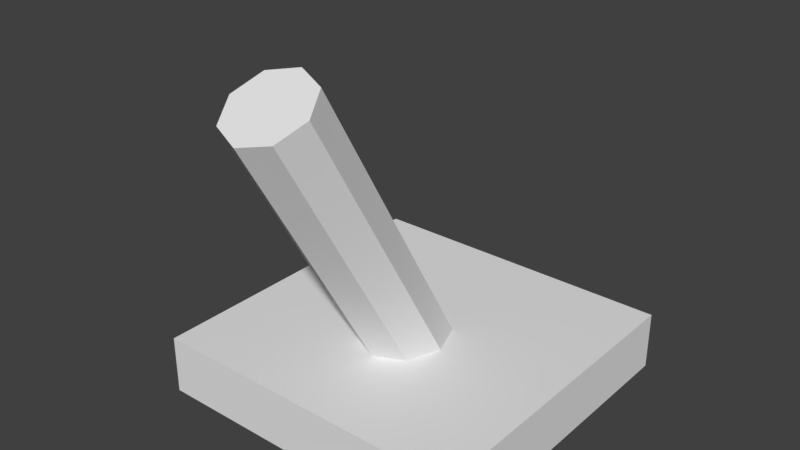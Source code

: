 # Source: lever_test.blend  (saved by Blender 2.79.0; exported with 4.5.12 LTS)
import bpy
from mathutils import Matrix  # noqa: F401  (used for matrix-valued properties, if any)

bpy.ops.wm.read_factory_settings(use_empty=True)
scene = bpy.context.scene
scene.name = 'Scene'

# ---- collections
col_collection_1 = bpy.data.collections.new('Collection 1'); scene.collection.children.link(col_collection_1)

# ---- world
world_world = bpy.data.worlds.new('World'); scene.world = world_world
world_world.color = (0.05088, 0.05088, 0.05088)
world_world.use_sun_shadow = False
world_world.sun_shadow_jitter_overblur = 0.0
world_world.cycles.sampling_method = 'MANUAL'

# ---- meshes
me_cylinder = bpy.data.meshes.new('Cylinder')
me_cylinder.from_pydata([(0.0, 1.0, -1.0), (0.0, 1.0, 1.5), (0.7071, 0.7071, -1.0), (0.7071, 0.7071, 1.5), (1.0, -4.371e-08, -1.0), (1.0, -4.371e-08, 1.5), (0.7071, -0.7071, -1.0), (0.7071, -0.7071, 1.5), (-8.742e-08, -1.0, -1.0), (-8.742e-08, -1.0, 1.5), (-0.7071, -0.7071, -1.0), (-0.7071, -0.7071, 1.5), (-1.0, 1.192e-08, -1.0), (-1.0, 1.192e-08, 1.5), (-0.7071, 0.7071, -1.0), (-0.7071, 0.7071, 1.5)], [], [(0, 1, 3, 2), (2, 3, 5, 4), (4, 5, 7, 6), (6, 7, 9, 8), (8, 9, 11, 10), (10, 11, 13, 12), (3, 1, 15, 13, 11, 9, 7, 5), (12, 13, 15, 14), (14, 15, 1, 0), (0, 2, 4, 6, 8, 10, 12, 14)])
me_cylinder.use_remesh_preserve_volume = False
me_cylinder.use_remesh_preserve_attributes = False
me_cylinder.use_mirror_vertex_groups = False
me_cylinder.update()
me_cube_001 = bpy.data.meshes.new('Cube.001')
me_cube_001.from_pydata([(-1.0, -1.0, -1.0), (-1.0, -1.0, 1.0), (-1.0, 1.0, -1.0), (-1.0, 1.0, 1.0), (1.0, -1.0, -1.0), (1.0, -1.0, 1.0), (1.0, 1.0, -1.0), (1.0, 1.0, 1.0)], [], [(0, 1, 3, 2), (2, 3, 7, 6), (6, 7, 5, 4), (4, 5, 1, 0), (2, 6, 4, 0), (7, 3, 1, 5)])
me_cube_001.use_remesh_preserve_volume = False
me_cube_001.use_remesh_preserve_attributes = False
me_cube_001.use_mirror_vertex_groups = False
me_cube_001.update()

# ---- objects
ob_cylinder = bpy.data.objects.new('Cylinder', me_cylinder)
ob_cube = bpy.data.objects.new('Cube', me_cube_001)

# ---- transforms, parenting, visibility, modifiers, constraints
ob_cylinder.location = (0.0, -0.4483, 0.7765)
ob_cylinder.rotation_euler = (0.5236, -0.0, 0.0)
ob_cylinder.scale = (0.2586, 0.2586, 0.8505)
ob_cylinder.lineart.crease_threshold = 0.0
ob_cube.location = (0.0, 0.0, 0.0)
ob_cube.scale = (1.0, 1.0, 0.1818)
ob_cube.lineart.crease_threshold = 0.0

# ---- collection membership
col_collection_1.objects.link(ob_cylinder)
col_collection_1.objects.link(ob_cube)

# ---- scene / render settings (as saved in the file)
scene.frame_start = 1; scene.frame_end = 20; scene.frame_set(20)
scene.render.engine = 'BLENDER_EEVEE_NEXT'
scene.render.resolution_percentage = 50
scene.render.dither_intensity = 0.0
scene.cycles.use_denoising = False
scene.cycles.samples = 128
scene.cycles.sampling_pattern = 'TABULATED_SOBOL'
scene.cycles.use_adaptive_sampling = False
scene.cycles.use_light_tree = False
scene.cycles.blur_glossy = 0.0
scene.cycles.sample_clamp_indirect = 0.0
scene.view_settings.view_transform = 'Standard'
bpy.context.view_layer.update()

# ---- added for rendering (the .blend has no active camera and no usable light): camera, sun
cam_auto = bpy.data.cameras.new('AutoCamera')
cam_auto.lens = 50.0
cam_auto.sensor_width = 36.0
cam_auto.clip_end = 1000.0
ob_auto_camera = bpy.data.objects.new('AutoCamera', cam_auto)
scene.collection.objects.link(ob_auto_camera)
ob_auto_camera.location = (3.47957, -4.33056, 3.69812)
ob_auto_camera.rotation_euler = (1.09748, -7.21219e-08, 0.694738)
scene.camera = ob_auto_camera
light_auto_sun = bpy.data.lights.new('AutoSun', 'SUN')
light_auto_sun.energy = 3.0
light_auto_sun.angle = 0.0523599
ob_auto_sun = bpy.data.objects.new('AutoSun', light_auto_sun)
scene.collection.objects.link(ob_auto_sun)
ob_auto_sun.rotation_euler = (0.872665, 0.174533, 0.523599)
bpy.context.view_layer.update()

